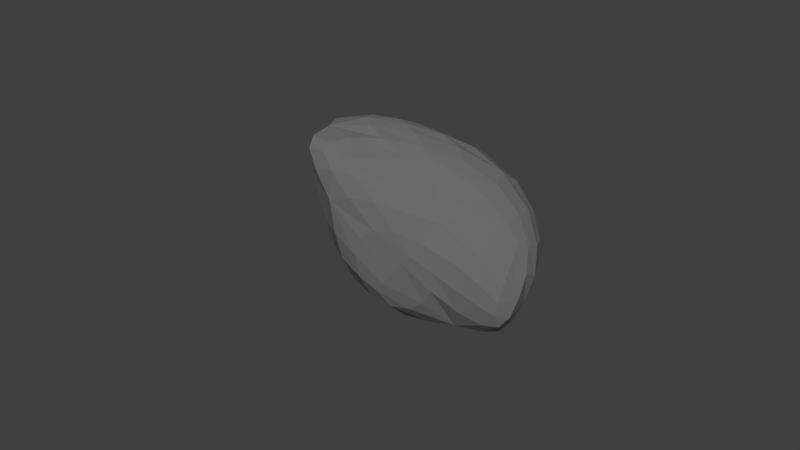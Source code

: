 # Source: rock3.blend  (saved by Blender 2.79.0; exported with 4.5.12 LTS)
import bpy
from mathutils import Matrix  # noqa: F401  (used for matrix-valued properties, if any)

bpy.ops.wm.read_factory_settings(use_empty=True)
scene = bpy.context.scene
scene.name = 'Scene'

# ---- collections
col_collection_1 = bpy.data.collections.new('Collection 1'); scene.collection.children.link(col_collection_1)

# ---- materials (node trees are filled in below, after node groups)
mat_material_001 = bpy.data.materials.new('Material.001')
mat_material_001.alpha_threshold = 0.0
mat_material_001.use_transparent_shadow = False
mat_material_001.diffuse_color = (0.1473, 0.1473, 0.1473, 1.0)
mat_material_001.roughness = 0.5
mat_material_001.specular_intensity = 0.0

# ---- material node trees

# ---- world
world_world = bpy.data.worlds.new('World'); scene.world = world_world
world_world.color = (0.05088, 0.05088, 0.05088)
world_world.use_sun_shadow = False
world_world.sun_shadow_jitter_overblur = 0.0
world_world.cycles.sampling_method = 'MANUAL'

# ---- meshes
me_icosphere = bpy.data.meshes.new('Icosphere')
me_icosphere.from_pydata([(0.07299, 0.05053, -0.2988), (0.3683, -0.687, -0.07578), (0.1847, -0.583, -0.2655), (-0.5826, 0.3533, -0.2048), (-0.4004, 0.5355, -0.3673), (0.322, 0.4716, -0.008791), (-0.1311, -0.2328, 0.1888), (-0.5148, -0.2276, -0.12), (-0.08499, 0.09128, 0.572), (0.09104, 0.385, 0.1126), (0.3807, -0.3742, 0.09061), (0.03917, -0.01533, 0.286)], [], [(0, 1, 2), (1, 0, 5), (0, 2, 3), (0, 3, 4), (0, 4, 5), (1, 5, 10), (2, 1, 6), (3, 2, 7), (4, 3, 8), (5, 4, 9), (1, 10, 6), (2, 6, 7), (3, 7, 8), (4, 8, 9), (5, 9, 10), (6, 10, 11), (7, 6, 11), (8, 7, 11), (9, 8, 11), (10, 9, 11)])
me_icosphere.materials.append(mat_material_001)
me_icosphere.use_remesh_preserve_volume = False
me_icosphere.use_remesh_preserve_attributes = False
me_icosphere.use_mirror_vertex_groups = False
me_icosphere.update()

# ---- objects
ob_icosphere = bpy.data.objects.new('Icosphere', me_icosphere)

# ---- transforms, parenting, visibility, modifiers, constraints
ob_icosphere.location = (0.0, 0.0, 0.0)
ob_icosphere.rotation_euler = (4.016, -1.294, -4.848)
ob_icosphere.lineart.crease_threshold = 0.0
_m = ob_icosphere.modifiers.new('Subsurf', 'SUBSURF')
_m.uv_smooth = 'PRESERVE_CORNERS'
_m.quality = 2
_m.show_only_control_edges = False

# ---- collection membership
col_collection_1.objects.link(ob_icosphere)

# ---- scene / render settings (as saved in the file)
scene.frame_start = 1; scene.frame_end = 250; scene.frame_set(1)
scene.render.engine = 'BLENDER_EEVEE_NEXT'
scene.render.resolution_percentage = 50
scene.render.dither_intensity = 0.0
scene.cycles.use_denoising = False
scene.cycles.samples = 128
scene.cycles.sampling_pattern = 'TABULATED_SOBOL'
scene.cycles.use_adaptive_sampling = False
scene.cycles.use_light_tree = False
scene.cycles.blur_glossy = 0.0
scene.cycles.sample_clamp_indirect = 0.0
scene.view_settings.view_transform = 'Standard'
bpy.context.view_layer.update()

# ---- added for rendering (the .blend has no active camera and no usable light): camera, sun
cam_auto = bpy.data.cameras.new('AutoCamera')
cam_auto.lens = 50.0
cam_auto.sensor_width = 36.0
cam_auto.clip_end = 1000.0
ob_auto_camera = bpy.data.objects.new('AutoCamera', cam_auto)
scene.collection.objects.link(ob_auto_camera)
ob_auto_camera.location = (2.36096, -2.99048, 1.8925)
ob_auto_camera.rotation_euler = (1.09748, -7.21219e-08, 0.694738)
scene.camera = ob_auto_camera
light_auto_sun = bpy.data.lights.new('AutoSun', 'SUN')
light_auto_sun.energy = 3.0
light_auto_sun.angle = 0.0523599
ob_auto_sun = bpy.data.objects.new('AutoSun', light_auto_sun)
scene.collection.objects.link(ob_auto_sun)
ob_auto_sun.rotation_euler = (0.872665, 0.174533, 0.523599)
bpy.context.view_layer.update()
